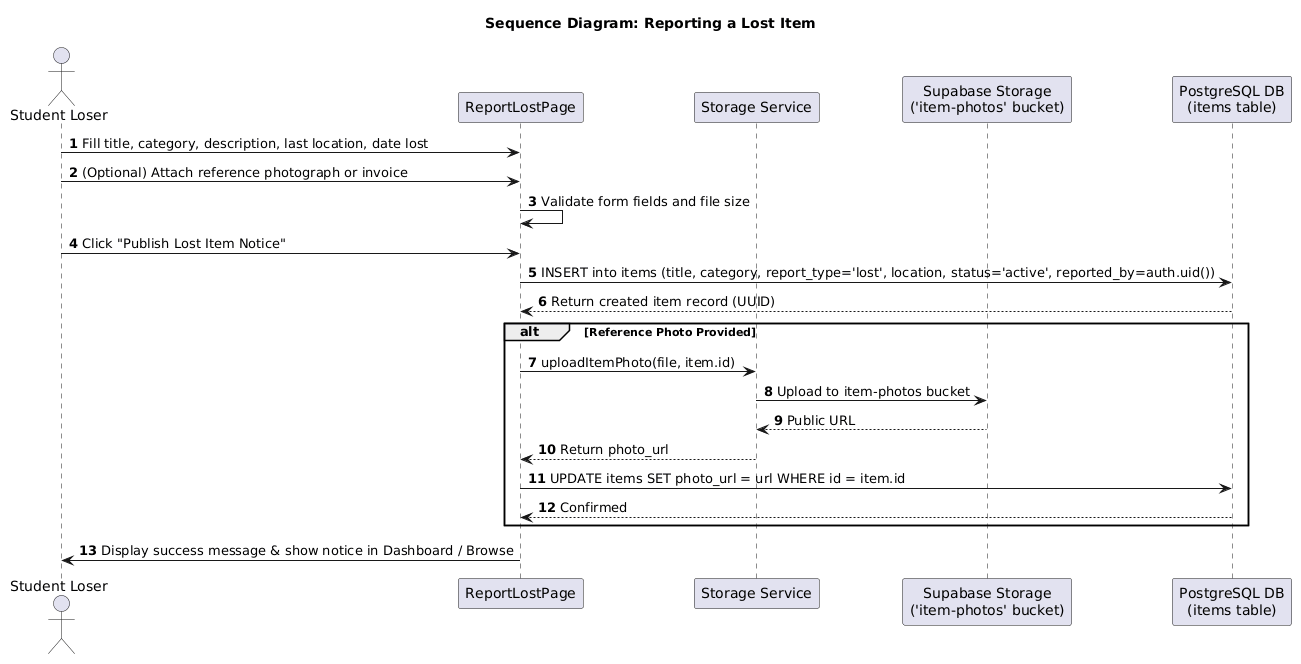

The diagram above was rendered by PlantUML. Its source (embedded in the PNG):
@startuml
title Sequence Diagram: Reporting a Lost Item

autonumber
actor "Student Loser" as Student
participant "ReportLostPage" as UI
participant "Storage Service" as Storage
participant "Supabase Storage\n('item-photos' bucket)" as Bucket
participant "PostgreSQL DB\n(items table)" as DB

Student -> UI: Fill title, category, description, last location, date lost
Student -> UI: (Optional) Attach reference photograph or invoice
UI -> UI: Validate form fields and file size

Student -> UI: Click "Publish Lost Item Notice"
UI -> DB: INSERT into items (title, category, report_type='lost', location, status='active', reported_by=auth.uid())
DB --> UI: Return created item record (UUID)

alt Reference Photo Provided
    UI -> Storage: uploadItemPhoto(file, item.id)
    Storage -> Bucket: Upload to item-photos bucket
    Bucket --> Storage: Public URL
    Storage --> UI: Return photo_url
    UI -> DB: UPDATE items SET photo_url = url WHERE id = item.id
    DB --> UI: Confirmed
end

UI -> Student: Display success message & show notice in Dashboard / Browse
@enduml